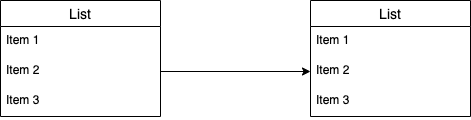

The diagram above was exported from draw.io. Its source (the exported page's mxGraphModel, read from the mxfile embedded in the PNG):
<mxGraphModel dx="637" dy="526" grid="1" gridSize="10" guides="1" tooltips="1" connect="1" arrows="1" fold="1" page="1" pageScale="1" pageWidth="827" pageHeight="1169" math="0" shadow="0">
  <root>
    <mxCell id="0" />
    <mxCell id="1" parent="0" />
    <mxCell id="2" value="List" style="swimlane;fontStyle=0;childLayout=stackLayout;horizontal=1;startSize=26;horizontalStack=0;resizeParent=1;resizeParentMax=0;resizeLast=0;collapsible=1;marginBottom=0;align=center;fontSize=14;" vertex="1" parent="1">
      <mxGeometry x="10" y="200" width="160" height="116" as="geometry" />
    </mxCell>
    <mxCell id="3" value="Item 1" style="text;strokeColor=none;fillColor=none;spacingLeft=4;spacingRight=4;overflow=hidden;rotatable=0;points=[[0,0.5],[1,0.5]];portConstraint=eastwest;fontSize=12;" vertex="1" parent="2">
      <mxGeometry y="26" width="160" height="30" as="geometry" />
    </mxCell>
    <mxCell id="4" value="Item 2" style="text;strokeColor=none;fillColor=none;spacingLeft=4;spacingRight=4;overflow=hidden;rotatable=0;points=[[0,0.5],[1,0.5]];portConstraint=eastwest;fontSize=12;" vertex="1" parent="2">
      <mxGeometry y="56" width="160" height="30" as="geometry" />
    </mxCell>
    <mxCell id="5" value="Item 3" style="text;strokeColor=none;fillColor=none;spacingLeft=4;spacingRight=4;overflow=hidden;rotatable=0;points=[[0,0.5],[1,0.5]];portConstraint=eastwest;fontSize=12;" vertex="1" parent="2">
      <mxGeometry y="86" width="160" height="30" as="geometry" />
    </mxCell>
    <mxCell id="6" value="List" style="swimlane;fontStyle=0;childLayout=stackLayout;horizontal=1;startSize=26;horizontalStack=0;resizeParent=1;resizeParentMax=0;resizeLast=0;collapsible=1;marginBottom=0;align=center;fontSize=14;" vertex="1" parent="1">
      <mxGeometry x="320" y="200" width="160" height="116" as="geometry" />
    </mxCell>
    <mxCell id="7" value="Item 1" style="text;strokeColor=none;fillColor=none;spacingLeft=4;spacingRight=4;overflow=hidden;rotatable=0;points=[[0,0.5],[1,0.5]];portConstraint=eastwest;fontSize=12;" vertex="1" parent="6">
      <mxGeometry y="26" width="160" height="30" as="geometry" />
    </mxCell>
    <mxCell id="8" value="Item 2" style="text;strokeColor=none;fillColor=none;spacingLeft=4;spacingRight=4;overflow=hidden;rotatable=0;points=[[0,0.5],[1,0.5]];portConstraint=eastwest;fontSize=12;" vertex="1" parent="6">
      <mxGeometry y="56" width="160" height="30" as="geometry" />
    </mxCell>
    <mxCell id="9" value="Item 3" style="text;strokeColor=none;fillColor=none;spacingLeft=4;spacingRight=4;overflow=hidden;rotatable=0;points=[[0,0.5],[1,0.5]];portConstraint=eastwest;fontSize=12;" vertex="1" parent="6">
      <mxGeometry y="86" width="160" height="30" as="geometry" />
    </mxCell>
    <mxCell id="10" style="edgeStyle=orthogonalEdgeStyle;rounded=0;orthogonalLoop=1;jettySize=auto;html=1;exitX=1;exitY=0.5;exitDx=0;exitDy=0;entryX=0;entryY=0.5;entryDx=0;entryDy=0;" edge="1" parent="1" source="4" target="8">
      <mxGeometry relative="1" as="geometry" />
    </mxCell>
  </root>
</mxGraphModel>